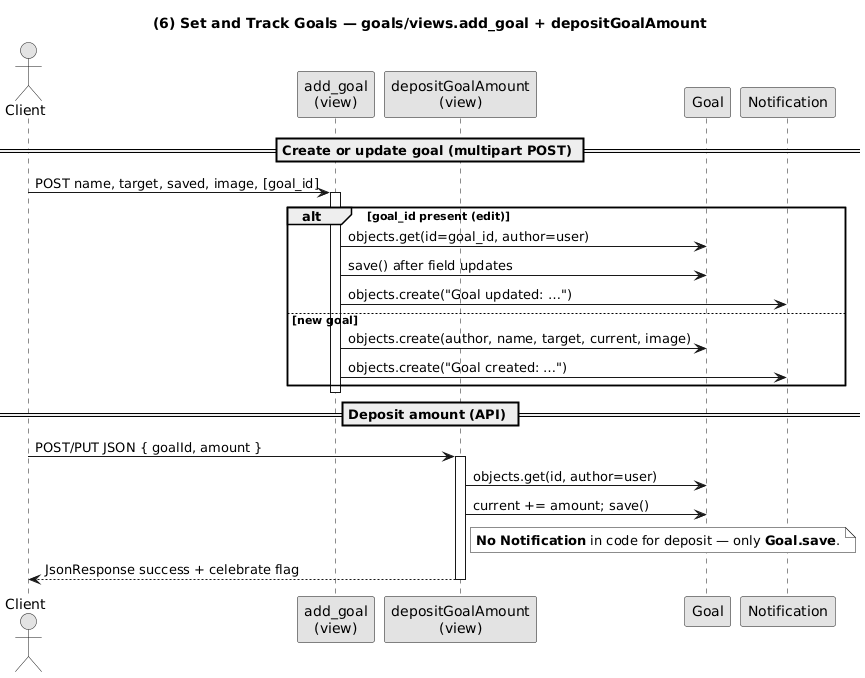

The diagram above was rendered by PlantUML. Its source (embedded in the PNG):
@startuml
title (6) Set and Track Goals — goals/views.add_goal + depositGoalAmount
skinparam monochrome true
skinparam shadowing false

actor "Client" as C
participant "add_goal\n(view)" as A
participant "depositGoalAmount\n(view)" as Dep
participant "Goal" as G
participant "Notification" as N

== Create or update goal (multipart POST) ==
C -> A : POST name, target, saved, image, [goal_id]
activate A
alt goal_id present (edit)
  A -> G : objects.get(id=goal_id, author=user)
  A -> G : save() after field updates
  A -> N : objects.create("Goal updated: …")
else new goal
  A -> G : objects.create(author, name, target, current, image)
  A -> N : objects.create("Goal created: …")
end
deactivate A

== Deposit amount (API) ==
C -> Dep : POST/PUT JSON { goalId, amount }
activate Dep
Dep -> G : objects.get(id, author=user)
Dep -> G : current += amount; save()
note right of Dep
  **No Notification** in code for deposit — only **Goal.save**.
end note
Dep --> C : JsonResponse success + celebrate flag
deactivate Dep
@enduml